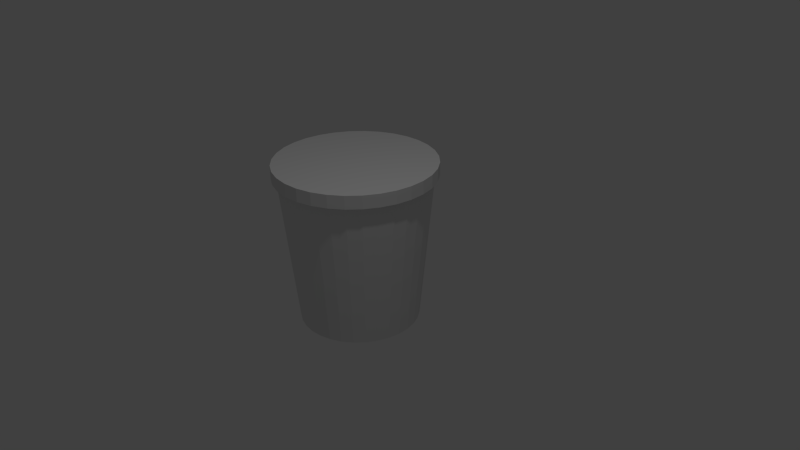 # Source: insucream.blend  (saved by Blender 2.68.0; exported with 4.5.12 LTS)
import bpy
from mathutils import Matrix  # noqa: F401  (used for matrix-valued properties, if any)

bpy.ops.wm.read_factory_settings(use_empty=True)
scene = bpy.context.scene
scene.name = 'Scene'

# ---- collections
col_collection_1 = bpy.data.collections.new('Collection 1'); scene.collection.children.link(col_collection_1)

# ---- materials (node trees are filled in below, after node groups)
mat_material = bpy.data.materials.new('Material')
mat_material.alpha_threshold = 0.0
mat_material.use_transparent_shadow = False
mat_material.roughness = 0.5
mat_material.line_color = (0.0, 0.0, 0.0, 1.0)

# ---- material node trees

# ---- world
world_world = bpy.data.worlds.new('World'); scene.world = world_world
world_world.color = (0.05088, 0.05088, 0.05088)
world_world.use_sun_shadow = False
world_world.sun_shadow_jitter_overblur = 0.0
world_world.cycles.sampling_method = 'MANUAL'
world_world.cycles.sample_map_resolution = 256

# ---- cameras
cam_camera = bpy.data.cameras.new('Camera')
cam_camera.clip_end = 100.0
cam_camera.lens = 35.0
cam_camera.sensor_width = 32.0
cam_camera.sensor_height = 18.0
cam_camera.ortho_scale = 7.314
cam_camera.dof.focus_distance = 0.0
cam_camera.dof.aperture_fstop = 128.0

# ---- lights
light_lamp = bpy.data.lights.new('Lamp', 'POINT')
light_lamp.transmission_factor = 0.0
light_lamp.cutoff_distance = 30.0
light_lamp.energy = 100.0
light_lamp.shadow_buffer_clip_start = 1.001
light_lamp.shadow_soft_size = 0.1
light_lamp.shadow_maximum_resolution = 0.006
light_lamp.use_absolute_resolution = True
light_lamp.cycles.use_multiple_importance_sampling = False

# ---- meshes
me_cylinder = bpy.data.meshes.new('Cylinder')
me_cylinder.from_pydata([(2.375e-08, 0.8, -1.0), (0.0, 1.0, 1.0), (0.1561, 0.7846, -1.0), (0.1951, 0.9808, 1.0), (0.3061, 0.7391, -1.0), (0.3827, 0.9239, 1.0), (0.4445, 0.6652, -1.0), (0.5556, 0.8315, 1.0), (0.5657, 0.5657, -1.0), (0.7071, 0.7071, 1.0), (0.6652, 0.4445, -1.0), (0.8315, 0.5556, 1.0), (0.7391, 0.3061, -1.0), (0.9239, 0.3827, 1.0), (0.7846, 0.1561, -1.0), (0.9808, 0.1951, 1.0), (0.8, 1.174e-07, -1.0), (1.0, 7.55e-08, 1.0), (0.7846, -0.1561, -1.0), (0.9808, -0.1951, 1.0), (0.7391, -0.3061, -1.0), (0.9239, -0.3827, 1.0), (0.6652, -0.4445, -1.0), (0.8315, -0.5556, 1.0), (0.5657, -0.5657, -1.0), (0.7071, -0.7071, 1.0), (0.4445, -0.6652, -1.0), (0.5556, -0.8315, 1.0), (0.3061, -0.7391, -1.0), (0.3827, -0.9239, 1.0), (0.1561, -0.7846, -1.0), (0.1951, -0.9808, 1.0), (-2.369e-07, -0.8, -1.0), (-3.258e-07, -1.0, 1.0), (-0.1561, -0.7846, -1.0), (-0.1951, -0.9808, 1.0), (-0.3061, -0.7391, -1.0), (-0.3827, -0.9239, 1.0), (-0.4445, -0.6652, -1.0), (-0.5556, -0.8315, 1.0), (-0.5657, -0.5657, -1.0), (-0.7071, -0.7071, 1.0), (-0.6652, -0.4445, -1.0), (-0.8315, -0.5556, 1.0), (-0.7391, -0.3061, -1.0), (-0.9239, -0.3827, 1.0), (-0.7846, -0.1561, -1.0), (-0.9808, -0.1951, 1.0), (-0.8, 8.295e-07, -1.0), (-1.0, 9.656e-07, 1.0), (-0.7846, 0.1561, -1.0), (-0.9808, 0.1951, 1.0), (-0.7391, 0.3061, -1.0), (-0.9239, 0.3827, 1.0), (-0.6652, 0.4445, -1.0), (-0.8315, 0.5556, 1.0), (-0.5657, 0.5657, -1.0), (-0.7071, 0.7071, 1.0), (-0.4445, 0.6652, -1.0), (-0.5556, 0.8315, 1.0), (-0.3061, 0.7391, -1.0), (-0.3827, 0.9239, 1.0), (-0.1561, 0.7846, -1.0), (-0.1951, 0.9808, 1.0), (-7.088e-09, 1.06, 1.0), (0.2067, 1.039, 1.0), (0.4055, 0.979, 1.0), (0.5887, 0.8811, 1.0), (0.7493, 0.7493, 1.0), (0.8811, 0.5887, 1.0), (0.979, 0.4055, 1.0), (1.039, 0.2067, 1.0), (1.06, 6.299e-08, 1.0), (1.039, -0.2067, 1.0), (0.979, -0.4055, 1.0), (0.8811, -0.5887, 1.0), (0.7493, -0.7493, 1.0), (0.5887, -0.8811, 1.0), (0.4055, -0.979, 1.0), (0.2067, -1.039, 1.0), (-3.524e-07, -1.06, 1.0), (-0.2067, -1.039, 1.0), (-0.4055, -0.979, 1.0), (-0.5887, -0.8811, 1.0), (-0.7493, -0.7493, 1.0), (-0.8811, -0.5887, 1.0), (-0.979, -0.4055, 1.0), (-1.039, -0.2067, 1.0), (-1.06, 1.006e-06, 1.0), (-1.039, 0.2067, 1.0), (-0.979, 0.4055, 1.0), (-0.8811, 0.5887, 1.0), (-0.7493, 0.7493, 1.0), (-0.5887, 0.8811, 1.0), (-0.4055, 0.979, 1.0), (-0.2067, 1.039, 1.0), (-7.088e-09, 1.06, 1.174), (0.2067, 1.039, 1.174), (0.4055, 0.979, 1.174), (0.5887, 0.8811, 1.174), (0.7493, 0.7493, 1.174), (0.8811, 0.5887, 1.174), (0.979, 0.4055, 1.174), (1.039, 0.2067, 1.174), (1.06, 6.299e-08, 1.174), (1.039, -0.2067, 1.174), (0.979, -0.4055, 1.174), (0.8811, -0.5887, 1.174), (0.7493, -0.7493, 1.174), (0.5887, -0.8811, 1.174), (0.4055, -0.979, 1.174), (0.2067, -1.039, 1.174), (-3.524e-07, -1.06, 1.174), (-0.2067, -1.039, 1.174), (-0.4055, -0.979, 1.174), (-0.5887, -0.8811, 1.174), (-0.7493, -0.7493, 1.174), (-0.8811, -0.5887, 1.174), (-0.979, -0.4055, 1.174), (-1.039, -0.2067, 1.174), (-1.06, 1.006e-06, 1.174), (-1.039, 0.2067, 1.174), (-0.979, 0.4055, 1.174), (-0.8811, 0.5887, 1.174), (-0.7493, 0.7493, 1.174), (-0.5887, 0.8811, 1.174), (-0.4055, 0.979, 1.174), (-0.2067, 1.039, 1.174)], [], [(0, 1, 3, 2), (2, 3, 5, 4), (4, 5, 7, 6), (6, 7, 9, 8), (8, 9, 11, 10), (10, 11, 13, 12), (12, 13, 15, 14), (14, 15, 17, 16), (16, 17, 19, 18), (18, 19, 21, 20), (20, 21, 23, 22), (22, 23, 25, 24), (24, 25, 27, 26), (26, 27, 29, 28), (28, 29, 31, 30), (30, 31, 33, 32), (32, 33, 35, 34), (34, 35, 37, 36), (36, 37, 39, 38), (38, 39, 41, 40), (40, 41, 43, 42), (42, 43, 45, 44), (44, 45, 47, 46), (46, 47, 49, 48), (48, 49, 51, 50), (50, 51, 53, 52), (52, 53, 55, 54), (54, 55, 57, 56), (56, 57, 59, 58), (58, 59, 61, 60), (55, 53, 90, 91), (62, 63, 1, 0), (60, 61, 63, 62), (0, 2, 4, 6, 8, 10, 12, 14, 16, 18, 20, 22, 24, 26, 28, 30, 32, 34, 36, 38, 40, 42, 44, 46, 48, 50, 52, 54, 56, 58, 60, 62), (86, 85, 117, 118), (31, 29, 78, 79), (7, 5, 66, 67), (45, 43, 85, 86), (21, 19, 73, 74), (59, 57, 92, 93), (35, 33, 80, 81), (11, 9, 68, 69), (49, 47, 87, 88), (25, 23, 75, 76), (63, 61, 94, 95), (39, 37, 82, 83), (15, 13, 70, 71), (53, 51, 89, 90), (29, 27, 77, 78), (5, 3, 65, 66), (43, 41, 84, 85), (19, 17, 72, 73), (57, 55, 91, 92), (33, 31, 79, 80), (9, 7, 67, 68), (47, 45, 86, 87), (3, 1, 64, 65), (23, 21, 74, 75), (61, 59, 93, 94), (37, 35, 81, 82), (13, 11, 69, 70), (51, 49, 88, 89), (27, 25, 76, 77), (1, 63, 95, 64), (41, 39, 83, 84), (17, 15, 71, 72), (97, 96, 127, 126, 125, 124, 123, 122, 121, 120, 119, 118, 117, 116, 115, 114, 113, 112, 111, 110, 109, 108, 107, 106, 105, 104, 103, 102, 101, 100, 99, 98), (81, 80, 112, 113), (76, 75, 107, 108), (71, 70, 102, 103), (66, 65, 97, 98), (92, 91, 123, 124), (87, 86, 118, 119), (82, 81, 113, 114), (77, 76, 108, 109), (72, 71, 103, 104), (67, 66, 98, 99), (93, 92, 124, 125), (88, 87, 119, 120), (83, 82, 114, 115), (78, 77, 109, 110), (73, 72, 104, 105), (68, 67, 99, 100), (94, 93, 125, 126), (89, 88, 120, 121), (84, 83, 115, 116), (79, 78, 110, 111), (74, 73, 105, 106), (69, 68, 100, 101), (95, 94, 126, 127), (90, 89, 121, 122), (85, 84, 116, 117), (80, 79, 111, 112), (75, 74, 106, 107), (70, 69, 101, 102), (65, 64, 96, 97), (64, 95, 127, 96), (91, 90, 122, 123)])
_uv = me_cylinder.uv_layers.new(name='UVMap')
_uv.uv.foreach_set('vector', [0.5121, 0.366, 0.5074, 0.0001096, 0.5431, 0.0, 0.5407, 0.3659, 0.5407, 0.3659, 0.5431, 0.0, 0.5782, 0.0002517, 0.5687, 0.3661, 0.5687, 0.3661, 0.5782, 0.0002517, 0.6112, 0.000855, 0.5951, 0.3666, 0.5951, 0.3666, 0.6112, 0.000855, 0.6409, 0.001787, 0.6189, 0.3673, 0.6189, 0.3673, 0.6409, 0.001787, 0.6661, 0.003011, 0.6391, 0.3683, 0.9758, 0.3844, 1.0, 0.7498, 0.9703, 0.7509, 0.952, 0.3853, 0.952, 0.3853, 0.9703, 0.7509, 0.9373, 0.7517, 0.9256, 0.3859, 0.9256, 0.3859, 0.9373, 0.7517, 0.9023, 0.7522, 0.8976, 0.3863, 0.8976, 0.3863, 0.9023, 0.7522, 0.8665, 0.7523, 0.869, 0.3864, 0.869, 0.3864, 0.8665, 0.7523, 0.8315, 0.752, 0.8409, 0.3862, 0.8409, 0.3862, 0.8315, 0.752, 0.7985, 0.7514, 0.8145, 0.3857, 0.8145, 0.3857, 0.7985, 0.7514, 0.7688, 0.7505, 0.7908, 0.385, 0.1533, 0.7526, 0.1279, 0.3873, 0.1576, 0.3861, 0.177, 0.7516, 0.177, 0.7516, 0.1576, 0.3861, 0.1906, 0.3852, 0.2034, 0.7509, 0.2034, 0.7509, 0.1906, 0.3852, 0.2256, 0.3846, 0.2314, 0.7505, 0.2314, 0.7505, 0.2256, 0.3846, 0.2614, 0.3844, 0.26, 0.7503, 0.26, 0.7503, 0.2614, 0.3844, 0.2964, 0.3845, 0.2881, 0.7504, 0.2881, 0.7504, 0.2964, 0.3845, 0.3294, 0.385, 0.3145, 0.7508, 0.3145, 0.7508, 0.3294, 0.385, 0.3591, 0.3859, 0.3382, 0.7515, 0.3382, 0.7515, 0.3591, 0.3859, 0.3844, 0.387, 0.3585, 0.7524, 0.8973, 0.0007701, 0.9226, 0.3661, 0.8929, 0.3673, 0.8735, 0.001734, 0.8735, 0.001734, 0.8929, 0.3673, 0.8599, 0.3682, 0.8471, 0.00246, 0.8471, 0.00246, 0.8599, 0.3682, 0.8249, 0.3688, 0.8191, 0.002919, 0.8191, 0.002919, 0.8249, 0.3688, 0.7892, 0.369, 0.7905, 0.003095, 0.7905, 0.003095, 0.7892, 0.369, 0.7541, 0.3688, 0.7625, 0.002979, 0.7625, 0.002979, 0.7541, 0.3688, 0.7211, 0.3683, 0.7361, 0.002578, 0.7361, 0.002578, 0.7211, 0.3683, 0.6914, 0.3675, 0.7123, 0.001905, 0.7123, 0.001905, 0.6914, 0.3675, 0.6661, 0.3663, 0.6921, 0.0009876, 0.4137, 0.369, 0.3844, 0.003876, 0.4096, 0.002496, 0.4339, 0.3679, 0.4339, 0.3679, 0.4096, 0.002496, 0.4393, 0.001382, 0.4576, 0.367, 0.6922, 0.7175, 0.7175, 0.6922, 0.7259, 0.6991, 0.6991, 0.7259, 0.4841, 0.3663, 0.4724, 0.0005763, 0.5074, 0.0001096, 0.5121, 0.366, 0.4576, 0.367, 0.4393, 0.001382, 0.4724, 0.0005763, 0.4841, 0.3663, 0.5658, 0.7196, 0.5378, 0.714, 0.5114, 0.7031, 0.4876, 0.6872, 0.4674, 0.667, 0.4515, 0.6432, 0.4406, 0.6168, 0.435, 0.5888, 0.435, 0.5602, 0.4406, 0.5322, 0.4515, 0.5058, 0.4674, 0.482, 0.4876, 0.4618, 0.5114, 0.4459, 0.5378, 0.435, 0.5658, 0.4294, 0.5944, 0.4294, 0.6224, 0.435, 0.6488, 0.4459, 0.6726, 0.4618, 0.6928, 0.482, 0.7087, 0.5058, 0.7196, 0.5322, 0.7252, 0.5602, 0.7252, 0.5888, 0.7196, 0.6168, 0.7087, 0.6432, 0.6928, 0.667, 0.6726, 0.6872, 0.6488, 0.7031, 0.6224, 0.714, 0.5944, 0.7196, 0.08992, 0.5897, 0.09088, 0.6247, 0.05925, 0.6249, 0.05829, 0.5899, 0.5944, 0.3952, 0.5587, 0.3952, 0.5576, 0.3844, 0.5955, 0.3844, 0.4357, 0.6922, 0.461, 0.7175, 0.4541, 0.7259, 0.4273, 0.6991, 0.7579, 0.5587, 0.751, 0.5237, 0.7614, 0.5205, 0.7688, 0.5576, 0.4357, 0.461, 0.4159, 0.4907, 0.4063, 0.4855, 0.4273, 0.4541, 0.6295, 0.751, 0.6625, 0.7373, 0.6676, 0.7469, 0.6326, 0.7614, 0.6625, 0.4159, 0.6295, 0.4022, 0.6326, 0.3918, 0.6676, 0.4063, 0.4022, 0.6295, 0.4159, 0.6625, 0.4063, 0.6676, 0.3918, 0.6326, 0.751, 0.6295, 0.7579, 0.5944, 0.7688, 0.5955, 0.7614, 0.6326, 0.4907, 0.4159, 0.461, 0.4357, 0.4541, 0.4273, 0.4855, 0.4063, 0.5587, 0.7579, 0.5944, 0.7579, 0.5955, 0.7688, 0.5576, 0.7688, 0.7175, 0.461, 0.6922, 0.4357, 0.6991, 0.4273, 0.7259, 0.4541, 0.3952, 0.5587, 0.3952, 0.5944, 0.3844, 0.5955, 0.3844, 0.5576, 0.7175, 0.6922, 0.7373, 0.6625, 0.7469, 0.6676, 0.7259, 0.6991, 0.5587, 0.3952, 0.5237, 0.4022, 0.5205, 0.3918, 0.5576, 0.3844, 0.461, 0.7175, 0.4907, 0.7373, 0.4855, 0.7469, 0.4541, 0.7259, 0.751, 0.5237, 0.7373, 0.4907, 0.7469, 0.4855, 0.7614, 0.5205, 0.4159, 0.4907, 0.4022, 0.5237, 0.3918, 0.5205, 0.4063, 0.4855, 0.6625, 0.7373, 0.6922, 0.7175, 0.6991, 0.7259, 0.6676, 0.7469, 0.6295, 0.4022, 0.5944, 0.3952, 0.5955, 0.3844, 0.6326, 0.3918, 0.4159, 0.6625, 0.4357, 0.6922, 0.4273, 0.6991, 0.4063, 0.6676, 0.7579, 0.5944, 0.7579, 0.5587, 0.7688, 0.5576, 0.7688, 0.5955, 0.4907, 0.7373, 0.5237, 0.751, 0.5205, 0.7614, 0.4855, 0.7469, 0.461, 0.4357, 0.4357, 0.461, 0.4273, 0.4541, 0.4541, 0.4273, 0.5944, 0.7579, 0.6295, 0.751, 0.6326, 0.7614, 0.5955, 0.7688, 0.6922, 0.4357, 0.6625, 0.4159, 0.6676, 0.4063, 0.6991, 0.4273, 0.3952, 0.5944, 0.4022, 0.6295, 0.3918, 0.6326, 0.3844, 0.5955, 0.7373, 0.6625, 0.751, 0.6295, 0.7614, 0.6326, 0.7469, 0.6676, 0.5237, 0.4022, 0.4907, 0.4159, 0.4855, 0.4063, 0.5205, 0.3918, 0.5237, 0.751, 0.5587, 0.7579, 0.5576, 0.7688, 0.5205, 0.7614, 0.7373, 0.4907, 0.7175, 0.461, 0.7259, 0.4541, 0.7469, 0.4855, 0.4022, 0.5237, 0.3952, 0.5587, 0.3844, 0.5576, 0.3918, 0.5205, 0.1012, 0.02187, 0.1361, 0.007386, 0.1733, 2.173e-08, 0.2111, 0.0, 0.2483, 0.007386, 0.2832, 0.02187, 0.3147, 0.04291, 0.3415, 0.06968, 0.3625, 0.1012, 0.377, 0.1361, 0.3844, 0.1733, 0.3844, 0.2111, 0.377, 0.2483, 0.3625, 0.2832, 0.3415, 0.3147, 0.3147, 0.3415, 0.2832, 0.3625, 0.2483, 0.377, 0.2111, 0.3844, 0.1733, 0.3844, 0.1361, 0.377, 0.1012, 0.3625, 0.06968, 0.3415, 0.04291, 0.3147, 0.02187, 0.2832, 0.007386, 0.2483, 0.0, 0.2111, 2.173e-08, 0.1733, 0.007386, 0.1361, 0.02187, 0.1012, 0.04291, 0.06968, 0.06968, 0.04291, 0.03178, 0.4776, 0.03163, 0.5148, 0.0, 0.515, 0.0001528, 0.4778, 0.03352, 0.6564, 0.03253, 0.6879, 0.0009061, 0.688, 0.001893, 0.6565, 0.03224, 0.835, 0.03309, 0.8699, 0.001465, 0.87, 0.0006107, 0.8351, 0.1241, 0.4776, 0.1238, 0.5148, 0.09216, 0.5149, 0.09242, 0.4777, 0.09187, 0.3844, 0.09065, 0.4112, 0.05903, 0.4114, 0.06024, 0.3846, 0.08931, 0.5526, 0.08992, 0.5897, 0.05829, 0.5899, 0.05768, 0.5528, 0.03231, 0.4426, 0.03178, 0.4776, 0.0001528, 0.4778, 0.0006849, 0.4428, 0.03343, 0.6247, 0.03471, 0.6562, 0.003079, 0.6564, 0.001802, 0.6249, 0.03174, 0.7978, 0.03224, 0.835, 0.0006107, 0.8351, 0.0001161, 0.7979, 0.1247, 0.4426, 0.1241, 0.4776, 0.09242, 0.4777, 0.09306, 0.4427, 0.1264, 0.6562, 0.1279, 0.683, 0.09626, 0.6831, 0.0948, 0.6563, 0.08908, 0.5148, 0.08931, 0.5526, 0.05768, 0.5528, 0.05745, 0.515, 0.0332, 0.4112, 0.03231, 0.4426, 0.0006849, 0.4428, 0.001576, 0.4114, 0.03247, 0.5897, 0.03343, 0.6247, 0.001802, 0.6249, 0.0008408, 0.5899, 0.03163, 0.76, 0.03174, 0.7978, 0.0001161, 0.7979, 0.0, 0.7601, 0.1257, 0.4112, 0.1247, 0.4426, 0.09306, 0.4427, 0.09405, 0.4113, 0.1252, 0.6247, 0.1264, 0.6562, 0.0948, 0.6563, 0.09362, 0.6248, 0.08923, 0.4776, 0.08908, 0.5148, 0.05745, 0.515, 0.0576, 0.4778, 0.03442, 0.3844, 0.0332, 0.4112, 0.001576, 0.4114, 0.002791, 0.3846, 0.03186, 0.5526, 0.03247, 0.5897, 0.0008408, 0.5899, 0.0002323, 0.5528, 0.03189, 0.7228, 0.03163, 0.76, 0.0, 0.7601, 0.0002667, 0.7229, 0.127, 0.3844, 0.1257, 0.4112, 0.09405, 0.4113, 0.09535, 0.3845, 0.1244, 0.5897, 0.1252, 0.6247, 0.09362, 0.6248, 0.09277, 0.5898, 0.08976, 0.4426, 0.08923, 0.4776, 0.0576, 0.4778, 0.05813, 0.4428, 0.09088, 0.6247, 0.09216, 0.6562, 0.06053, 0.6564, 0.05925, 0.6249, 0.03163, 0.5148, 0.03186, 0.5526, 0.0002323, 0.5528, 0.0, 0.515, 0.03253, 0.6879, 0.03189, 0.7228, 0.0002667, 0.7229, 0.0009061, 0.688, 0.03309, 0.8699, 0.03427, 0.9014, 0.002645, 0.9015, 0.001465, 0.87, 0.1238, 0.5148, 0.1239, 0.5526, 0.09227, 0.5527, 0.09216, 0.5149, 0.1239, 0.5526, 0.1244, 0.5897, 0.09277, 0.5898, 0.09227, 0.5527, 0.09065, 0.4112, 0.08976, 0.4426, 0.05813, 0.4428, 0.05903, 0.4114])
me_cylinder.materials.append(mat_material)
me_cylinder.use_remesh_preserve_volume = False
me_cylinder.use_remesh_preserve_attributes = False
me_cylinder.use_mirror_vertex_groups = False
me_cylinder.update()

# ---- objects
ob_cylinder = bpy.data.objects.new('Cylinder', me_cylinder)
ob_lamp = bpy.data.objects.new('Lamp', light_lamp)
ob_camera = bpy.data.objects.new('Camera', cam_camera)

# ---- transforms, parenting, visibility, modifiers, constraints
ob_cylinder.location = (-0.2976, -0.004288, 0.03531)
ob_cylinder.rotation_euler = (0.0, -0.0, -2.793)
ob_cylinder.lineart.crease_threshold = 0.0
ob_lamp.location = (2.086, -1.053, 5.913)
ob_lamp.rotation_euler = (-2.609, -3.087, 17.0)
ob_lamp.lock_rotations_4d = False
ob_lamp.empty_display_type = 'ARROWS'
ob_lamp.color = (0.0, 0.0, 0.0, 0.0)
ob_lamp.lineart.crease_threshold = 0.0
ob_camera.location = (7.481, -6.508, 5.344)
ob_camera.rotation_euler = (1.109, 0.01082, 0.8149)
ob_camera.lock_rotations_4d = False
ob_camera.empty_display_type = 'ARROWS'
ob_camera.color = (0.0, 0.0, 0.0, 0.0)
ob_camera.display_type = 'WIRE'
ob_camera.lineart.crease_threshold = 0.0

# ---- collection membership
col_collection_1.objects.link(ob_cylinder)
col_collection_1.objects.link(ob_lamp)
col_collection_1.objects.link(ob_camera)

# ---- scene / render settings (as saved in the file)
scene.camera = ob_camera
scene.frame_start = 1; scene.frame_end = 250; scene.frame_set(200)
scene.render.engine = 'BLENDER_EEVEE_NEXT'
scene.render.image_settings.color_mode = 'RGB'
scene.render.image_settings.compression = 90
scene.render.resolution_percentage = 50
scene.render.dither_intensity = 0.0
scene.cycles.use_denoising = False
scene.cycles.samples = 10
scene.cycles.sampling_pattern = 'TABULATED_SOBOL'
scene.cycles.light_sampling_threshold = 0.0
scene.cycles.use_adaptive_sampling = False
scene.cycles.use_light_tree = False
scene.cycles.blur_glossy = 0.0
scene.cycles.volume_bounces = 1
scene.cycles.pixel_filter_type = 'GAUSSIAN'
scene.cycles.sample_clamp_indirect = 0.0
scene.view_settings.view_transform = 'Standard'
bpy.context.view_layer.update()
